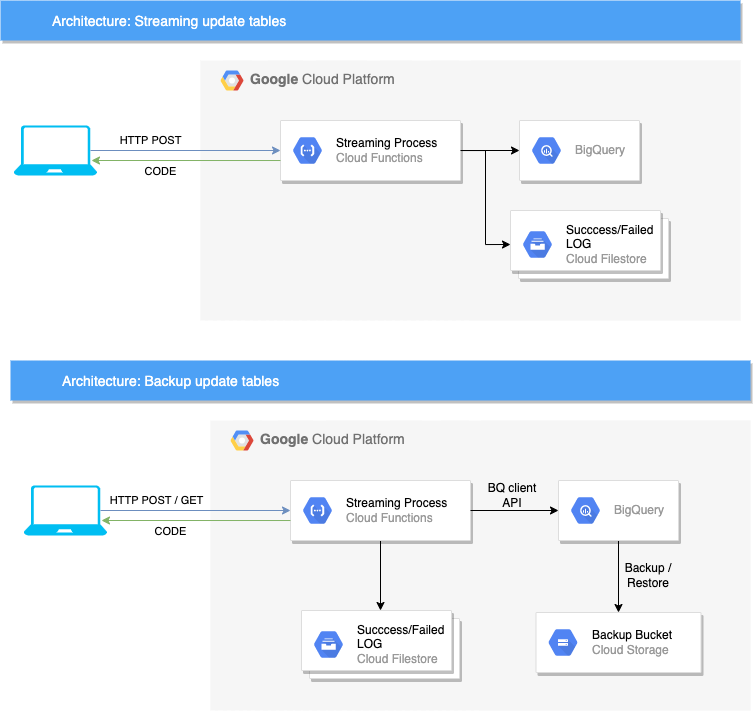

The diagram above was exported from draw.io. Its source (the exported page's mxGraphModel, read from the mxfile embedded in the PNG):
<mxGraphModel dx="1501" dy="845" grid="1" gridSize="10" guides="1" tooltips="1" connect="1" arrows="1" fold="1" page="1" pageScale="1" pageWidth="827" pageHeight="1169" math="0" shadow="0">
  <root>
    <mxCell id="0" />
    <mxCell id="1" parent="0" />
    <mxCell id="WBBHCGxzGhTfLgfNUB7O-11" value="" style="group" vertex="1" connectable="0" parent="1">
      <mxGeometry x="220" y="10" width="740" height="320" as="geometry" />
    </mxCell>
    <mxCell id="h84N26MRdQGDQEdJztjn-3" value="&lt;b&gt;Google &lt;/b&gt;Cloud Platform" style="fillColor=#F6F6F6;strokeColor=none;shadow=0;gradientColor=none;fontSize=14;align=left;spacing=10;fontColor=#717171;9E9E9E;verticalAlign=top;spacingTop=-4;fontStyle=0;spacingLeft=40;html=1;container=0;" parent="WBBHCGxzGhTfLgfNUB7O-11" vertex="1">
      <mxGeometry x="200" y="60" width="540" height="260" as="geometry" />
    </mxCell>
    <mxCell id="h84N26MRdQGDQEdJztjn-5" value="Architecture: Streaming update tables" style="fillColor=#4DA1F5;strokeColor=none;shadow=1;gradientColor=none;fontSize=14;align=left;spacingLeft=50;fontColor=#ffffff;" parent="WBBHCGxzGhTfLgfNUB7O-11" vertex="1">
      <mxGeometry width="740" height="40" as="geometry" />
    </mxCell>
    <mxCell id="h84N26MRdQGDQEdJztjn-4" value="" style="shape=mxgraph.gcp2.google_cloud_platform;fillColor=#F6F6F6;strokeColor=none;shadow=0;gradientColor=none;" parent="WBBHCGxzGhTfLgfNUB7O-11" vertex="1">
      <mxGeometry x="220" y="70" width="23" height="20" as="geometry">
        <mxPoint x="20" y="10" as="offset" />
      </mxGeometry>
    </mxCell>
    <mxCell id="h84N26MRdQGDQEdJztjn-13" value="" style="shape=mxgraph.gcp2.doubleRect;strokeColor=#dddddd;shadow=1;strokeWidth=1;" parent="WBBHCGxzGhTfLgfNUB7O-11" vertex="1">
      <mxGeometry x="510" y="210" width="158" height="68" as="geometry" />
    </mxCell>
    <mxCell id="h84N26MRdQGDQEdJztjn-14" value="&lt;font color=&quot;#000000&quot;&gt;Succcess/Failed &lt;br&gt;LOG&lt;/font&gt;&lt;br&gt;Cloud Filestore" style="sketch=0;dashed=0;connectable=0;html=1;fillColor=#5184F3;strokeColor=none;shape=mxgraph.gcp2.hexIcon;prIcon=cloud_filestore;part=1;labelPosition=right;verticalLabelPosition=middle;align=left;verticalAlign=middle;spacingLeft=5;fontColor=#999999;fontSize=12;" parent="h84N26MRdQGDQEdJztjn-13" vertex="1">
      <mxGeometry y="0.5" width="44" height="39" relative="1" as="geometry">
        <mxPoint x="5" y="-19.5" as="offset" />
      </mxGeometry>
    </mxCell>
    <mxCell id="h84N26MRdQGDQEdJztjn-33" style="edgeStyle=orthogonalEdgeStyle;rounded=0;orthogonalLoop=1;jettySize=auto;html=1;entryX=0;entryY=0.5;entryDx=0;entryDy=0;" parent="WBBHCGxzGhTfLgfNUB7O-11" source="h84N26MRdQGDQEdJztjn-17" target="h84N26MRdQGDQEdJztjn-13" edge="1">
      <mxGeometry relative="1" as="geometry" />
    </mxCell>
    <mxCell id="h84N26MRdQGDQEdJztjn-17" value="" style="strokeColor=#dddddd;shadow=1;strokeWidth=1;rounded=1;absoluteArcSize=1;arcSize=2;" parent="WBBHCGxzGhTfLgfNUB7O-11" vertex="1">
      <mxGeometry x="280" y="120" width="180" height="60" as="geometry" />
    </mxCell>
    <mxCell id="h84N26MRdQGDQEdJztjn-18" value="&lt;font color=&quot;#000000&quot;&gt;Streaming Process&lt;/font&gt;&lt;br&gt;Cloud Functions" style="sketch=0;dashed=0;connectable=0;html=1;fillColor=#5184F3;strokeColor=none;shape=mxgraph.gcp2.hexIcon;prIcon=cloud_functions;part=1;labelPosition=right;verticalLabelPosition=middle;align=left;verticalAlign=middle;spacingLeft=5;fontColor=#999999;fontSize=12;" parent="h84N26MRdQGDQEdJztjn-17" vertex="1">
      <mxGeometry y="0.5" width="44" height="39" relative="1" as="geometry">
        <mxPoint x="5" y="-19.5" as="offset" />
      </mxGeometry>
    </mxCell>
    <mxCell id="h84N26MRdQGDQEdJztjn-21" value="" style="strokeColor=#dddddd;shadow=1;strokeWidth=1;rounded=1;absoluteArcSize=1;arcSize=2;" parent="WBBHCGxzGhTfLgfNUB7O-11" vertex="1">
      <mxGeometry x="519" y="120" width="120" height="60" as="geometry" />
    </mxCell>
    <mxCell id="h84N26MRdQGDQEdJztjn-22" value="BigQuery" style="sketch=0;dashed=0;connectable=0;html=1;fillColor=#5184F3;strokeColor=none;shape=mxgraph.gcp2.hexIcon;prIcon=bigquery;part=1;labelPosition=right;verticalLabelPosition=middle;align=left;verticalAlign=middle;spacingLeft=5;fontColor=#999999;fontSize=12;" parent="h84N26MRdQGDQEdJztjn-21" vertex="1">
      <mxGeometry y="0.5" width="44" height="39" relative="1" as="geometry">
        <mxPoint x="5" y="-19.5" as="offset" />
      </mxGeometry>
    </mxCell>
    <mxCell id="h84N26MRdQGDQEdJztjn-32" style="edgeStyle=orthogonalEdgeStyle;rounded=0;orthogonalLoop=1;jettySize=auto;html=1;entryX=0;entryY=0.5;entryDx=0;entryDy=0;" parent="WBBHCGxzGhTfLgfNUB7O-11" source="h84N26MRdQGDQEdJztjn-17" target="h84N26MRdQGDQEdJztjn-21" edge="1">
      <mxGeometry relative="1" as="geometry" />
    </mxCell>
    <mxCell id="WBBHCGxzGhTfLgfNUB7O-5" value="" style="verticalLabelPosition=bottom;html=1;verticalAlign=top;align=center;strokeColor=none;fillColor=#00BEF2;shape=mxgraph.azure.laptop;pointerEvents=1;" vertex="1" parent="WBBHCGxzGhTfLgfNUB7O-11">
      <mxGeometry x="13.329999999999998" y="125" width="83.33" height="50" as="geometry" />
    </mxCell>
    <mxCell id="h84N26MRdQGDQEdJztjn-26" style="edgeStyle=orthogonalEdgeStyle;rounded=0;orthogonalLoop=1;jettySize=auto;html=1;entryX=0;entryY=0.5;entryDx=0;entryDy=0;exitX=0.92;exitY=0.5;exitDx=0;exitDy=0;exitPerimeter=0;fillColor=#dae8fc;strokeColor=#6c8ebf;" parent="WBBHCGxzGhTfLgfNUB7O-11" source="WBBHCGxzGhTfLgfNUB7O-5" target="h84N26MRdQGDQEdJztjn-17" edge="1">
      <mxGeometry relative="1" as="geometry">
        <mxPoint x="109.54999999999995" y="150.44000000000005" as="sourcePoint" />
        <mxPoint x="260" y="150" as="targetPoint" />
      </mxGeometry>
    </mxCell>
    <mxCell id="WBBHCGxzGhTfLgfNUB7O-4" value="HTTP POST" style="edgeLabel;html=1;align=center;verticalAlign=middle;resizable=0;points=[];" vertex="1" connectable="0" parent="h84N26MRdQGDQEdJztjn-26">
      <mxGeometry x="-0.2104" y="-1" relative="1" as="geometry">
        <mxPoint x="-15" y="-12" as="offset" />
      </mxGeometry>
    </mxCell>
    <mxCell id="WBBHCGxzGhTfLgfNUB7O-7" style="edgeStyle=orthogonalEdgeStyle;rounded=0;orthogonalLoop=1;jettySize=auto;html=1;entryX=0.932;entryY=0.7;entryDx=0;entryDy=0;entryPerimeter=0;exitX=0;exitY=0.667;exitDx=0;exitDy=0;exitPerimeter=0;fillColor=#d5e8d4;strokeColor=#82b366;" edge="1" parent="WBBHCGxzGhTfLgfNUB7O-11" source="h84N26MRdQGDQEdJztjn-17" target="WBBHCGxzGhTfLgfNUB7O-5">
      <mxGeometry relative="1" as="geometry" />
    </mxCell>
    <mxCell id="WBBHCGxzGhTfLgfNUB7O-8" value="CODE" style="edgeLabel;html=1;align=center;verticalAlign=middle;resizable=0;points=[];" vertex="1" connectable="0" parent="WBBHCGxzGhTfLgfNUB7O-7">
      <mxGeometry x="0.1534" relative="1" as="geometry">
        <mxPoint x="-11" y="10" as="offset" />
      </mxGeometry>
    </mxCell>
    <mxCell id="WBBHCGxzGhTfLgfNUB7O-13" value="&lt;b&gt;Google &lt;/b&gt;Cloud Platform" style="fillColor=#F6F6F6;strokeColor=none;shadow=0;gradientColor=none;fontSize=14;align=left;spacing=10;fontColor=#717171;9E9E9E;verticalAlign=top;spacingTop=-4;fontStyle=0;spacingLeft=40;html=1;container=0;" vertex="1" parent="1">
      <mxGeometry x="430" y="430" width="540" height="290" as="geometry" />
    </mxCell>
    <mxCell id="WBBHCGxzGhTfLgfNUB7O-14" value="Architecture: Backup update tables" style="fillColor=#4DA1F5;strokeColor=none;shadow=1;gradientColor=none;fontSize=14;align=left;spacingLeft=50;fontColor=#ffffff;" vertex="1" parent="1">
      <mxGeometry x="230" y="370" width="740" height="40" as="geometry" />
    </mxCell>
    <mxCell id="WBBHCGxzGhTfLgfNUB7O-15" value="" style="shape=mxgraph.gcp2.google_cloud_platform;fillColor=#F6F6F6;strokeColor=none;shadow=0;gradientColor=none;" vertex="1" parent="1">
      <mxGeometry x="450" y="440" width="23" height="20" as="geometry">
        <mxPoint x="20" y="10" as="offset" />
      </mxGeometry>
    </mxCell>
    <mxCell id="WBBHCGxzGhTfLgfNUB7O-16" value="" style="shape=mxgraph.gcp2.doubleRect;strokeColor=#dddddd;shadow=1;strokeWidth=1;" vertex="1" parent="1">
      <mxGeometry x="521" y="620" width="158" height="68" as="geometry" />
    </mxCell>
    <mxCell id="WBBHCGxzGhTfLgfNUB7O-17" value="&lt;font color=&quot;#000000&quot;&gt;Succcess/Failed &lt;br&gt;LOG&lt;/font&gt;&lt;br&gt;Cloud Filestore" style="sketch=0;dashed=0;connectable=0;html=1;fillColor=#5184F3;strokeColor=none;shape=mxgraph.gcp2.hexIcon;prIcon=cloud_filestore;part=1;labelPosition=right;verticalLabelPosition=middle;align=left;verticalAlign=middle;spacingLeft=5;fontColor=#999999;fontSize=12;" vertex="1" parent="WBBHCGxzGhTfLgfNUB7O-16">
      <mxGeometry y="0.5" width="44" height="39" relative="1" as="geometry">
        <mxPoint x="5" y="-19.5" as="offset" />
      </mxGeometry>
    </mxCell>
    <mxCell id="WBBHCGxzGhTfLgfNUB7O-18" style="edgeStyle=orthogonalEdgeStyle;rounded=0;orthogonalLoop=1;jettySize=auto;html=1;entryX=0.5;entryY=0;entryDx=0;entryDy=0;" edge="1" parent="1" source="WBBHCGxzGhTfLgfNUB7O-19" target="WBBHCGxzGhTfLgfNUB7O-16">
      <mxGeometry relative="1" as="geometry" />
    </mxCell>
    <mxCell id="WBBHCGxzGhTfLgfNUB7O-19" value="" style="strokeColor=#dddddd;shadow=1;strokeWidth=1;rounded=1;absoluteArcSize=1;arcSize=2;" vertex="1" parent="1">
      <mxGeometry x="510" y="490" width="180" height="60" as="geometry" />
    </mxCell>
    <mxCell id="WBBHCGxzGhTfLgfNUB7O-20" value="&lt;font color=&quot;#000000&quot;&gt;Streaming Process&lt;/font&gt;&lt;br&gt;Cloud Functions" style="sketch=0;dashed=0;connectable=0;html=1;fillColor=#5184F3;strokeColor=none;shape=mxgraph.gcp2.hexIcon;prIcon=cloud_functions;part=1;labelPosition=right;verticalLabelPosition=middle;align=left;verticalAlign=middle;spacingLeft=5;fontColor=#999999;fontSize=12;" vertex="1" parent="WBBHCGxzGhTfLgfNUB7O-19">
      <mxGeometry y="0.5" width="44" height="39" relative="1" as="geometry">
        <mxPoint x="5" y="-19.5" as="offset" />
      </mxGeometry>
    </mxCell>
    <mxCell id="WBBHCGxzGhTfLgfNUB7O-32" style="edgeStyle=orthogonalEdgeStyle;rounded=0;orthogonalLoop=1;jettySize=auto;html=1;" edge="1" parent="1" source="WBBHCGxzGhTfLgfNUB7O-21" target="h84N26MRdQGDQEdJztjn-11">
      <mxGeometry relative="1" as="geometry" />
    </mxCell>
    <mxCell id="WBBHCGxzGhTfLgfNUB7O-21" value="" style="strokeColor=#dddddd;shadow=1;strokeWidth=1;rounded=1;absoluteArcSize=1;arcSize=2;" vertex="1" parent="1">
      <mxGeometry x="778" y="490" width="120" height="60" as="geometry" />
    </mxCell>
    <mxCell id="WBBHCGxzGhTfLgfNUB7O-22" value="BigQuery" style="sketch=0;dashed=0;connectable=0;html=1;fillColor=#5184F3;strokeColor=none;shape=mxgraph.gcp2.hexIcon;prIcon=bigquery;part=1;labelPosition=right;verticalLabelPosition=middle;align=left;verticalAlign=middle;spacingLeft=5;fontColor=#999999;fontSize=12;" vertex="1" parent="WBBHCGxzGhTfLgfNUB7O-21">
      <mxGeometry y="0.5" width="44" height="39" relative="1" as="geometry">
        <mxPoint x="5" y="-19.5" as="offset" />
      </mxGeometry>
    </mxCell>
    <mxCell id="WBBHCGxzGhTfLgfNUB7O-23" style="edgeStyle=orthogonalEdgeStyle;rounded=0;orthogonalLoop=1;jettySize=auto;html=1;entryX=0;entryY=0.5;entryDx=0;entryDy=0;" edge="1" parent="1" source="WBBHCGxzGhTfLgfNUB7O-19" target="WBBHCGxzGhTfLgfNUB7O-21">
      <mxGeometry relative="1" as="geometry" />
    </mxCell>
    <mxCell id="WBBHCGxzGhTfLgfNUB7O-24" value="" style="verticalLabelPosition=bottom;html=1;verticalAlign=top;align=center;strokeColor=none;fillColor=#00BEF2;shape=mxgraph.azure.laptop;pointerEvents=1;" vertex="1" parent="1">
      <mxGeometry x="243.32999999999998" y="495" width="83.33" height="50" as="geometry" />
    </mxCell>
    <mxCell id="WBBHCGxzGhTfLgfNUB7O-25" style="edgeStyle=orthogonalEdgeStyle;rounded=0;orthogonalLoop=1;jettySize=auto;html=1;entryX=0;entryY=0.5;entryDx=0;entryDy=0;exitX=0.92;exitY=0.5;exitDx=0;exitDy=0;exitPerimeter=0;fillColor=#dae8fc;strokeColor=#6c8ebf;" edge="1" parent="1" source="WBBHCGxzGhTfLgfNUB7O-24" target="WBBHCGxzGhTfLgfNUB7O-19">
      <mxGeometry relative="1" as="geometry">
        <mxPoint x="339.54999999999995" y="520.44" as="sourcePoint" />
        <mxPoint x="490" y="520" as="targetPoint" />
      </mxGeometry>
    </mxCell>
    <mxCell id="WBBHCGxzGhTfLgfNUB7O-26" value="HTTP POST / GET" style="edgeLabel;html=1;align=center;verticalAlign=middle;resizable=0;points=[];" vertex="1" connectable="0" parent="WBBHCGxzGhTfLgfNUB7O-25">
      <mxGeometry x="-0.2104" y="-1" relative="1" as="geometry">
        <mxPoint x="-19" y="-12" as="offset" />
      </mxGeometry>
    </mxCell>
    <mxCell id="WBBHCGxzGhTfLgfNUB7O-27" style="edgeStyle=orthogonalEdgeStyle;rounded=0;orthogonalLoop=1;jettySize=auto;html=1;entryX=0.932;entryY=0.7;entryDx=0;entryDy=0;entryPerimeter=0;exitX=0;exitY=0.667;exitDx=0;exitDy=0;exitPerimeter=0;fillColor=#d5e8d4;strokeColor=#82b366;" edge="1" parent="1" source="WBBHCGxzGhTfLgfNUB7O-19" target="WBBHCGxzGhTfLgfNUB7O-24">
      <mxGeometry relative="1" as="geometry" />
    </mxCell>
    <mxCell id="WBBHCGxzGhTfLgfNUB7O-28" value="CODE" style="edgeLabel;html=1;align=center;verticalAlign=middle;resizable=0;points=[];" vertex="1" connectable="0" parent="WBBHCGxzGhTfLgfNUB7O-27">
      <mxGeometry x="0.1534" relative="1" as="geometry">
        <mxPoint x="-11" y="10" as="offset" />
      </mxGeometry>
    </mxCell>
    <mxCell id="WBBHCGxzGhTfLgfNUB7O-30" value="BQ client API" style="text;html=1;strokeColor=none;fillColor=none;align=center;verticalAlign=middle;whiteSpace=wrap;rounded=0;" vertex="1" parent="1">
      <mxGeometry x="702" y="490" width="60" height="30" as="geometry" />
    </mxCell>
    <mxCell id="h84N26MRdQGDQEdJztjn-11" value="" style="strokeColor=#dddddd;shadow=1;strokeWidth=1;rounded=1;absoluteArcSize=1;arcSize=2;" parent="1" vertex="1">
      <mxGeometry x="755.5" y="622" width="165" height="60" as="geometry" />
    </mxCell>
    <mxCell id="h84N26MRdQGDQEdJztjn-12" value="&lt;font color=&quot;#000000&quot;&gt;Backup Bucket&lt;/font&gt;&lt;br&gt;Cloud Storage" style="sketch=0;dashed=0;connectable=0;html=1;fillColor=#5184F3;strokeColor=none;shape=mxgraph.gcp2.hexIcon;prIcon=cloud_storage;part=1;labelPosition=right;verticalLabelPosition=middle;align=left;verticalAlign=middle;spacingLeft=5;fontColor=#999999;fontSize=12;" parent="h84N26MRdQGDQEdJztjn-11" vertex="1">
      <mxGeometry y="0.5" width="44" height="39" relative="1" as="geometry">
        <mxPoint x="5" y="-19.5" as="offset" />
      </mxGeometry>
    </mxCell>
    <mxCell id="WBBHCGxzGhTfLgfNUB7O-33" value="Backup / Restore" style="text;html=1;strokeColor=none;fillColor=none;align=center;verticalAlign=middle;whiteSpace=wrap;rounded=0;" vertex="1" parent="1">
      <mxGeometry x="838" y="570" width="60" height="30" as="geometry" />
    </mxCell>
  </root>
</mxGraphModel>